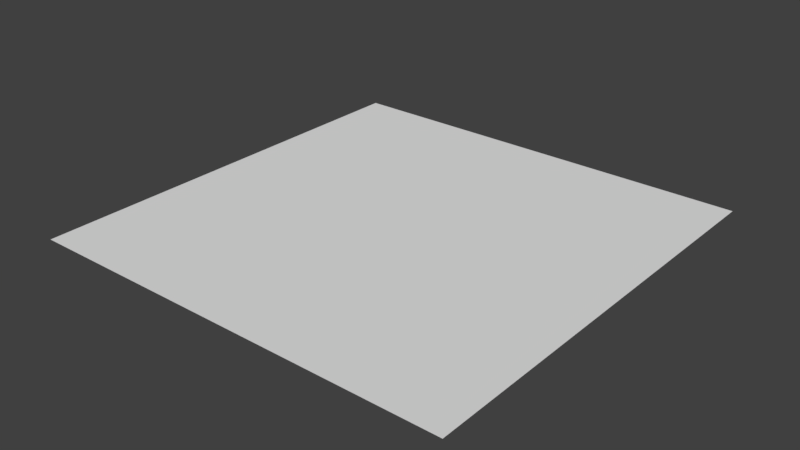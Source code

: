 # Source: Flatland_Tile.blend  (saved by Blender 2.79.0; exported with 4.5.12 LTS)
import bpy
from mathutils import Matrix  # noqa: F401  (used for matrix-valued properties, if any)

bpy.ops.wm.read_factory_settings(use_empty=True)
scene = bpy.context.scene
scene.name = 'Scene'

# ---- collections
col_collection_1 = bpy.data.collections.new('Collection 1'); scene.collection.children.link(col_collection_1)

# ---- world
world_world = bpy.data.worlds.new('World'); scene.world = world_world
world_world.color = (0.05088, 0.05088, 0.05088)
world_world.use_sun_shadow = False
world_world.sun_shadow_jitter_overblur = 0.0
world_world.cycles.sampling_method = 'MANUAL'

# ---- meshes
me_plane = bpy.data.meshes.new('Plane')
me_plane.from_pydata([(1.168, 1.168, 0.0), (-1.168, 1.168, 0.0), (1.168, -1.168, 0.0), (-1.168, -1.168, 0.0)], [], [(3, 2, 0, 1)])
_uv = me_plane.uv_layers.new(name='UVMap')
_uv.uv.foreach_set('vector', [0.0, 0.0, 1.0, 0.0, 1.0, 1.0, 0.0, 1.0])
_uv.active_render = True
_uv = me_plane.uv_layers.new(name='UVMap.001')
_uv.uv.foreach_set('vector', [0.0, 0.0, 1.0, 0.0, 1.0, 1.0, 0.0, 1.0])
me_plane.use_remesh_preserve_volume = False
me_plane.use_remesh_preserve_attributes = False
me_plane.use_mirror_vertex_groups = False
me_plane.update()

# ---- objects
ob_plane = bpy.data.objects.new('Plane', me_plane)

# ---- transforms, parenting, visibility, modifiers, constraints
ob_plane.location = (0.0, 0.0, 0.0)
ob_plane.scale = (6.0, 6.0, 1.0)
ob_plane.lineart.crease_threshold = 0.0

# ---- collection membership
col_collection_1.objects.link(ob_plane)

# ---- scene / render settings (as saved in the file)
scene.frame_start = 1; scene.frame_end = 250; scene.frame_set(24)
scene.render.engine = 'BLENDER_EEVEE_NEXT'
scene.render.resolution_percentage = 50
scene.render.dither_intensity = 0.0
scene.cycles.use_denoising = False
scene.cycles.samples = 128
scene.cycles.sampling_pattern = 'TABULATED_SOBOL'
scene.cycles.use_adaptive_sampling = False
scene.cycles.use_light_tree = False
scene.cycles.blur_glossy = 0.0
scene.cycles.sample_clamp_indirect = 0.0
scene.view_settings.view_transform = 'Standard'
bpy.context.view_layer.update()

# ---- added for rendering (the .blend has no active camera and no usable light): camera, sun
cam_auto = bpy.data.cameras.new('AutoCamera')
cam_auto.lens = 50.0
cam_auto.sensor_width = 36.0
cam_auto.clip_end = 1000.0
ob_auto_camera = bpy.data.objects.new('AutoCamera', cam_auto)
scene.collection.objects.link(ob_auto_camera)
ob_auto_camera.location = (18.3341, -22.0009, 14.6673)
ob_auto_camera.rotation_euler = (1.09748, -7.21219e-08, 0.694738)
scene.camera = ob_auto_camera
light_auto_sun = bpy.data.lights.new('AutoSun', 'SUN')
light_auto_sun.energy = 3.0
light_auto_sun.angle = 0.0523599
ob_auto_sun = bpy.data.objects.new('AutoSun', light_auto_sun)
scene.collection.objects.link(ob_auto_sun)
ob_auto_sun.rotation_euler = (0.872665, 0.174533, 0.523599)
bpy.context.view_layer.update()

